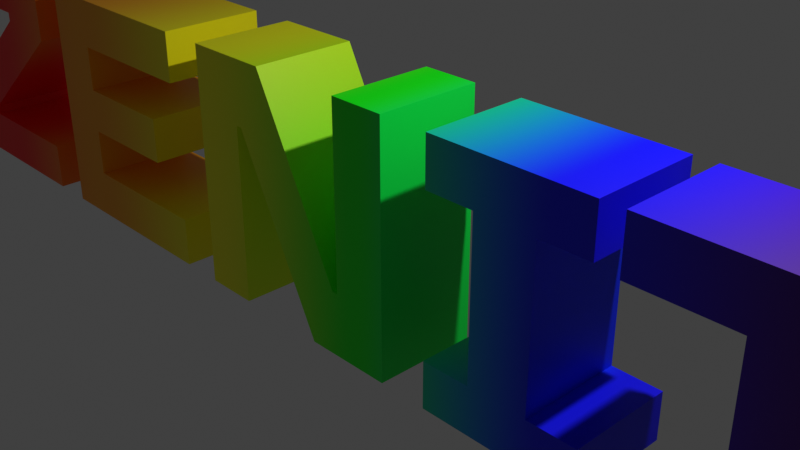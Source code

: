 # Source: logo.blend  (saved by Blender 3.0.42; exported with 4.5.12 LTS)
import bpy
from mathutils import Matrix  # noqa: F401  (used for matrix-valued properties, if any)

bpy.ops.wm.read_factory_settings(use_empty=True)
scene = bpy.context.scene
scene.name = 'Scene'

# ---- collections
col_collection = bpy.data.collections.new('Collection'); scene.collection.children.link(col_collection)

# ---- materials (node trees are filled in below, after node groups)
mat_test = bpy.data.materials.new('Test')
mat_test.use_transparent_shadow = False
mat_test.diffuse_color = (0.0, 0.668, 1.0, 1.0)
mat_red = bpy.data.materials.new('Red')
mat_red.use_transparent_shadow = False
mat_orange = bpy.data.materials.new('Orange')
mat_orange.use_transparent_shadow = False
mat_yellow = bpy.data.materials.new('Yellow')
mat_yellow.use_transparent_shadow = False
mat_green = bpy.data.materials.new('Green')
mat_green.use_transparent_shadow = False
mat_blue = bpy.data.materials.new('Blue')
mat_blue.use_transparent_shadow = False
mat_indigo = bpy.data.materials.new('Indigo')
mat_indigo.use_transparent_shadow = False
mat_violet = bpy.data.materials.new('Violet')
mat_violet.use_transparent_shadow = False

# ---- material node trees
mat_test.use_nodes = True; mat_test.node_tree.nodes.clear()
mat_red.use_nodes = True; mat_red.node_tree.nodes.clear()
_N = mat_red.node_tree.nodes; _L = mat_red.node_tree.links
n0 = _N.new('ShaderNodeBsdfPrincipled'); n0.name = 'Principled BSDF'; n0.location = (10, 300)
n0.distribution = 'GGX'
n0.subsurface_method = 'RANDOM_WALK_SKIN'
n0.inputs[0].default_value = (1.0, 0.0, 0.0, 1.0)
n0.inputs[3].default_value = 1.45
n0.inputs[27].default_value = (0.0, 0.0, 0.0, 1.0)
n0.inputs[28].default_value = 1.0
n1 = _N.new('ShaderNodeOutputMaterial'); n1.name = 'Material Output'; n1.location = (300, 300)
_L.new(n0.outputs[0], n1.inputs[0])
n1.is_active_output = True
mat_orange.use_nodes = True; mat_orange.node_tree.nodes.clear()
_N = mat_orange.node_tree.nodes; _L = mat_orange.node_tree.links
n0 = _N.new('ShaderNodeBsdfPrincipled'); n0.name = 'Principled BSDF'; n0.location = (10, 300)
n0.distribution = 'GGX'
n0.subsurface_method = 'RANDOM_WALK_SKIN'
n0.inputs[0].default_value = (1.0, 0.3763, 0.0, 1.0)
n0.inputs[3].default_value = 1.45
n0.inputs[27].default_value = (0.0, 0.0, 0.0, 1.0)
n0.inputs[28].default_value = 1.0
n1 = _N.new('ShaderNodeOutputMaterial'); n1.name = 'Material Output'; n1.location = (300, 300)
_L.new(n0.outputs[0], n1.inputs[0])
n1.is_active_output = True
mat_yellow.use_nodes = True; mat_yellow.node_tree.nodes.clear()
_N = mat_yellow.node_tree.nodes; _L = mat_yellow.node_tree.links
n0 = _N.new('ShaderNodeBsdfPrincipled'); n0.name = 'Principled BSDF'; n0.location = (10, 300)
n0.distribution = 'GGX'
n0.subsurface_method = 'RANDOM_WALK_SKIN'
n0.inputs[0].default_value = (1.0, 1.0, 0.0, 1.0)
n0.inputs[3].default_value = 1.45
n0.inputs[27].default_value = (0.0, 0.0, 0.0, 1.0)
n0.inputs[28].default_value = 1.0
n1 = _N.new('ShaderNodeOutputMaterial'); n1.name = 'Material Output'; n1.location = (300, 300)
_L.new(n0.outputs[0], n1.inputs[0])
n1.is_active_output = True
mat_green.use_nodes = True; mat_green.node_tree.nodes.clear()
_N = mat_green.node_tree.nodes; _L = mat_green.node_tree.links
n0 = _N.new('ShaderNodeBsdfPrincipled'); n0.name = 'Principled BSDF'; n0.location = (10, 300)
n0.distribution = 'GGX'
n0.subsurface_method = 'RANDOM_WALK_SKIN'
n0.inputs[0].default_value = (0.0, 1.0, 0.0, 1.0)
n0.inputs[3].default_value = 1.45
n0.inputs[27].default_value = (0.0, 0.0, 0.0, 1.0)
n0.inputs[28].default_value = 1.0
n1 = _N.new('ShaderNodeOutputMaterial'); n1.name = 'Material Output'; n1.location = (300, 300)
_L.new(n0.outputs[0], n1.inputs[0])
n1.is_active_output = True
mat_blue.use_nodes = True; mat_blue.node_tree.nodes.clear()
_N = mat_blue.node_tree.nodes; _L = mat_blue.node_tree.links
n0 = _N.new('ShaderNodeBsdfPrincipled'); n0.name = 'Principled BSDF'; n0.location = (10, 300)
n0.distribution = 'GGX'
n0.subsurface_method = 'RANDOM_WALK_SKIN'
n0.inputs[0].default_value = (0.0, 0.0, 1.0, 1.0)
n0.inputs[3].default_value = 1.45
n0.inputs[27].default_value = (0.0, 0.0, 0.0, 1.0)
n0.inputs[28].default_value = 1.0
n1 = _N.new('ShaderNodeOutputMaterial'); n1.name = 'Material Output'; n1.location = (300, 300)
_L.new(n0.outputs[0], n1.inputs[0])
n1.is_active_output = True
mat_indigo.use_nodes = True; mat_indigo.node_tree.nodes.clear()
_N = mat_indigo.node_tree.nodes; _L = mat_indigo.node_tree.links
n0 = _N.new('ShaderNodeBsdfPrincipled'); n0.name = 'Principled BSDF'; n0.location = (10, 300)
n0.distribution = 'GGX'
n0.subsurface_method = 'RANDOM_WALK_SKIN'
n0.inputs[0].default_value = (0.1311, 0.0, 0.4161, 1.0)
n0.inputs[3].default_value = 1.45
n0.inputs[27].default_value = (0.0, 0.0, 0.0, 1.0)
n0.inputs[28].default_value = 1.0
n1 = _N.new('ShaderNodeOutputMaterial'); n1.name = 'Material Output'; n1.location = (300, 300)
_L.new(n0.outputs[0], n1.inputs[0])
n1.is_active_output = True
mat_violet.use_nodes = True; mat_violet.node_tree.nodes.clear()
_N = mat_violet.node_tree.nodes; _L = mat_violet.node_tree.links
n0 = _N.new('ShaderNodeBsdfPrincipled'); n0.name = 'Principled BSDF'; n0.location = (10, 300)
n0.distribution = 'GGX'
n0.subsurface_method = 'RANDOM_WALK_SKIN'
n0.inputs[0].default_value = (0.2122, 0.0, 1.0, 1.0)
n0.inputs[3].default_value = 1.45
n0.inputs[27].default_value = (0.0, 0.0, 0.0, 1.0)
n0.inputs[28].default_value = 1.0
n1 = _N.new('ShaderNodeOutputMaterial'); n1.name = 'Material Output'; n1.location = (300, 300)
_L.new(n0.outputs[0], n1.inputs[0])
n1.is_active_output = True

# ---- world
world_world = bpy.data.worlds.new('World'); scene.world = world_world
world_world.use_nodes = True; world_world.node_tree.nodes.clear()
_N = world_world.node_tree.nodes; _L = world_world.node_tree.links
n0 = _N.new('ShaderNodeOutputWorld'); n0.name = 'World Output'; n0.location = (300, 300)
n1 = _N.new('ShaderNodeBackground'); n1.name = 'Background'; n1.location = (10, 300)
n1.inputs[0].default_value = (0.05088, 0.05088, 0.05088, 1.0)
_L.new(n1.outputs[0], n0.inputs[0])
n0.is_active_output = True
world_world.color = (0.05088, 0.05088, 0.05088)
world_world.use_sun_shadow = False
world_world.sun_shadow_jitter_overblur = 0.0

# ---- cameras
cam_camera = bpy.data.cameras.new('Camera')
cam_camera.clip_end = 100.0
cam_camera.ortho_scale = 7.314

# ---- lights
light_light = bpy.data.lights.new('Light', 'POINT')
light_light.transmission_factor = 0.0
light_light.energy = 1000.0
light_light.shadow_soft_size = 0.1
light_light.shadow_maximum_resolution = 0.006
light_light.use_absolute_resolution = True

# ---- meshes
me_text = bpy.data.meshes.new('Text')
me_text.from_pydata([(1.286, 0.125, -0.3009), (1.286, 0.125, 0.2805), (1.427, 0.125, 0.2805), (1.427, 0.125, 0.05208), (1.706, 0.125, 0.05208), (1.706, 0.125, 0.2805), (1.848, 0.125, 0.2805), (1.848, 0.125, -0.3009), (1.706, 0.125, -0.3009), (1.706, 0.125, -0.07084), (1.427, 0.125, -0.07084), (1.427, 0.125, -0.3009), (0.8425, 0.125, -0.3009), (0.8425, 0.125, 0.1601), (0.6241, 0.125, 0.1601), (0.6241, 0.125, 0.2805), (1.202, 0.125, 0.2805), (1.202, 0.125, 0.1601), (0.9837, 0.125, 0.1601), (0.9837, 0.125, -0.3009), (0.1997, 0.125, -0.3009), (0.1997, 0.125, -0.1904), (0.316, 0.125, -0.1904), (0.316, 0.125, 0.17), (0.1997, 0.125, 0.17), (0.1997, 0.125, 0.2805), (0.5734, 0.125, 0.2805), (0.5734, 0.125, 0.17), (0.4572, 0.125, 0.17), (0.4572, 0.125, -0.1904), (0.5734, 0.125, -0.1904), (0.5734, 0.125, -0.3009), (-0.5046, 0.125, -0.3009), (-0.5046, 0.125, 0.2805), (-0.2887, 0.125, 0.2805), (-0.06693, 0.125, -0.1497), (-0.05281, 0.125, -0.1497), (-0.05281, 0.125, 0.2805), (0.08174, 0.125, 0.2805), (0.08174, 0.125, -0.3009), (-0.1342, 0.125, -0.3009), (-0.356, 0.125, 0.1293), (-0.3701, 0.125, 0.1293), (-0.3701, 0.125, -0.3009), (-1.133, 0.125, -0.3009), (-1.133, 0.125, 0.2805), (-0.6218, 0.125, 0.2805), (-0.6218, 0.125, 0.1601), (-0.9922, 0.125, 0.1601), (-0.9922, 0.125, 0.04793), (-0.7131, 0.125, 0.04793), (-0.7131, 0.125, -0.06337), (-0.9922, 0.125, -0.06337), (-0.9922, 0.125, -0.1805), (-0.6134, 0.125, -0.1805), (-0.6134, 0.125, -0.3009), (-1.77, 0.125, -0.3009), (-1.77, 0.125, -0.1389), (-1.421, 0.125, 0.1368), (-1.421, 0.125, 0.1601), (-1.76, 0.125, 0.1601), (-1.76, 0.125, 0.2805), (-1.246, 0.125, 0.2805), (-1.246, 0.125, 0.1185), (-1.596, 0.125, -0.1572), (-1.596, 0.125, -0.1805), (-1.244, 0.125, -0.1805), (-1.244, 0.125, -0.3009), (1.286, -0.125, -0.3009), (1.286, -0.125, 0.2805), (1.427, -0.125, 0.2805), (1.427, -0.125, 0.05208), (1.706, -0.125, 0.05208), (1.706, -0.125, 0.2805), (1.848, -0.125, 0.2805), (1.848, -0.125, -0.3009), (1.706, -0.125, -0.3009), (1.706, -0.125, -0.07084), (1.427, -0.125, -0.07084), (1.427, -0.125, -0.3009), (0.8425, -0.125, -0.3009), (0.8425, -0.125, 0.1601), (0.6241, -0.125, 0.1601), (0.6241, -0.125, 0.2805), (1.202, -0.125, 0.2805), (1.202, -0.125, 0.1601), (0.9837, -0.125, 0.1601), (0.9837, -0.125, -0.3009), (0.1997, -0.125, -0.3009), (0.1997, -0.125, -0.1904), (0.316, -0.125, -0.1904), (0.316, -0.125, 0.17), (0.1997, -0.125, 0.17), (0.1997, -0.125, 0.2805), (0.5734, -0.125, 0.2805), (0.5734, -0.125, 0.17), (0.4572, -0.125, 0.17), (0.4572, -0.125, -0.1904), (0.5734, -0.125, -0.1904), (0.5734, -0.125, -0.3009), (-0.5046, -0.125, -0.3009), (-0.5046, -0.125, 0.2805), (-0.2887, -0.125, 0.2805), (-0.06693, -0.125, -0.1497), (-0.05281, -0.125, -0.1497), (-0.05281, -0.125, 0.2805), (0.08174, -0.125, 0.2805), (0.08174, -0.125, -0.3009), (-0.1342, -0.125, -0.3009), (-0.356, -0.125, 0.1293), (-0.3701, -0.125, 0.1293), (-0.3701, -0.125, -0.3009), (-1.133, -0.125, -0.3009), (-1.133, -0.125, 0.2805), (-0.6218, -0.125, 0.2805), (-0.6218, -0.125, 0.1601), (-0.9922, -0.125, 0.1601), (-0.9922, -0.125, 0.04793), (-0.7131, -0.125, 0.04793), (-0.7131, -0.125, -0.06337), (-0.9922, -0.125, -0.06337), (-0.9922, -0.125, -0.1805), (-0.6134, -0.125, -0.1805), (-0.6134, -0.125, -0.3009), (-1.77, -0.125, -0.3009), (-1.77, -0.125, -0.1389), (-1.421, -0.125, 0.1368), (-1.421, -0.125, 0.1601), (-1.76, -0.125, 0.1601), (-1.76, -0.125, 0.2805), (-1.246, -0.125, 0.2805), (-1.246, -0.125, 0.1185), (-1.596, -0.125, -0.1572), (-1.596, -0.125, -0.1805), (-1.244, -0.125, -0.1805), (-1.244, -0.125, -0.3009)], [], [(0, 1, 2), (0, 2, 3), (4, 5, 6), (4, 6, 7), (0, 3, 10), (10, 3, 4), (10, 4, 9), (9, 4, 7), (0, 10, 11), (8, 9, 7), (14, 15, 16), (14, 16, 17), (13, 14, 17), (12, 13, 18), (18, 13, 17), (12, 18, 19), (24, 25, 26), (24, 26, 27), (23, 24, 27), (22, 23, 28), (28, 23, 27), (22, 28, 29), (20, 21, 22), (20, 22, 29), (20, 29, 30), (20, 30, 31), (32, 33, 42), (42, 33, 34), (42, 34, 41), (41, 34, 35), (36, 37, 38), (36, 38, 39), (32, 42, 43), (40, 41, 35), (40, 35, 36), (40, 36, 39), (44, 45, 48), (48, 45, 46), (48, 46, 47), (44, 48, 49), (44, 49, 52), (52, 49, 50), (52, 50, 51), (44, 52, 53), (44, 53, 54), (44, 54, 55), (60, 61, 62), (60, 62, 59), (59, 62, 63), (58, 59, 63), (57, 58, 63), (57, 63, 64), (56, 57, 64), (56, 64, 65), (56, 65, 66), (56, 66, 67), (68, 70, 69), (68, 71, 70), (72, 74, 73), (72, 75, 74), (68, 78, 71), (78, 72, 71), (78, 77, 72), (77, 75, 72), (68, 79, 78), (76, 75, 77), (82, 84, 83), (82, 85, 84), (81, 85, 82), (80, 86, 81), (86, 85, 81), (80, 87, 86), (92, 94, 93), (92, 95, 94), (91, 95, 92), (90, 96, 91), (96, 95, 91), (90, 97, 96), (88, 90, 89), (88, 97, 90), (88, 98, 97), (88, 99, 98), (100, 110, 101), (110, 102, 101), (110, 109, 102), (109, 103, 102), (104, 106, 105), (104, 107, 106), (100, 111, 110), (108, 103, 109), (108, 104, 103), (108, 107, 104), (112, 116, 113), (116, 114, 113), (116, 115, 114), (112, 117, 116), (112, 120, 117), (120, 118, 117), (120, 119, 118), (112, 121, 120), (112, 122, 121), (112, 123, 122), (128, 130, 129), (128, 127, 130), (127, 131, 130), (126, 131, 127), (125, 131, 126), (125, 132, 131), (124, 132, 125), (124, 133, 132), (124, 134, 133), (124, 135, 134), (60, 59, 127, 128), (36, 35, 103, 104), (40, 39, 107, 108), (22, 21, 89, 90), (16, 15, 83, 84), (45, 44, 112, 113), (63, 62, 130, 131), (17, 16, 84, 85), (59, 58, 126, 127), (30, 29, 97, 98), (14, 13, 81, 82), (1, 0, 68, 69), (20, 31, 99, 88), (58, 57, 125, 126), (46, 45, 113, 114), (31, 30, 98, 99), (13, 12, 80, 81), (2, 1, 69, 70), (48, 47, 115, 116), (33, 32, 100, 101), (47, 46, 114, 115), (3, 2, 70, 71), (64, 63, 131, 132), (18, 17, 85, 86), (5, 4, 72, 73), (57, 56, 124, 125), (49, 48, 116, 117), (12, 19, 87, 80), (34, 33, 101, 102), (19, 18, 86, 87), (6, 5, 73, 74), (42, 41, 109, 110), (25, 24, 92, 93), (65, 64, 132, 133), (7, 6, 74, 75), (50, 49, 117, 118), (26, 25, 93, 94), (66, 65, 133, 134), (52, 51, 119, 120), (35, 34, 102, 103), (56, 67, 135, 124), (51, 50, 118, 119), (37, 36, 104, 105), (27, 26, 94, 95), (67, 66, 134, 135), (24, 23, 91, 92), (4, 3, 71, 72), (53, 52, 120, 121), (38, 37, 105, 106), (10, 9, 77, 78), (23, 22, 90, 91), (54, 53, 121, 122), (39, 38, 106, 107), (44, 55, 123, 112), (32, 43, 111, 100), (0, 11, 79, 68), (55, 54, 122, 123), (43, 42, 110, 111), (28, 27, 95, 96), (11, 10, 78, 79), (61, 60, 128, 129), (41, 40, 108, 109), (9, 8, 76, 77), (29, 28, 96, 97), (8, 7, 75, 76), (62, 61, 129, 130), (21, 20, 88, 89), (15, 14, 82, 83)])
_uv = me_text.uv_layers.new(name='UVMap')
_uv.uv.foreach_set('vector', [0.0, 0.0, 0.09091, 0.0, 0.1818, 0.0, 0.0, 0.0, 0.1818, 0.0, 0.2727, 0.0, 0.3636, 0.0, 0.4545, 0.0, 0.5455, 0.0, 0.3636, 0.0, 0.5455, 0.0, 0.6364, 0.0, 0.0, 0.0, 0.2727, 0.0, 0.9091, 0.0, 0.9091, 0.0, 0.2727, 0.0, 0.3636, 0.0, 0.9091, 0.0, 0.3636, 0.0, 0.8182, 0.0, 0.8182, 0.0, 0.3636, 0.0, 0.6364, 0.0, 0.0, 0.0, 0.9091, 0.0, 1.0, 0.0, 0.7273, 0.0, 0.8182, 0.0, 0.6364, 0.0, 0.2857, 0.0, 0.4286, 0.0, 0.5714, 0.0, 0.2857, 0.0, 0.5714, 0.0, 0.7143, 0.0, 0.1429, 0.0, 0.2857, 0.0, 0.7143, 0.0, 0.0, 0.0, 0.1429, 0.0, 0.8571, 0.0, 0.8571, 0.0, 0.1429, 0.0, 0.7143, 0.0, 0.0, 0.0, 0.8571, 0.0, 1.0, 0.0, 0.3636, 0.0, 0.4545, 0.0, 0.5455, 0.0, 0.3636, 0.0, 0.5455, 0.0, 0.6364, 0.0, 0.2727, 0.0, 0.3636, 0.0, 0.6364, 0.0, 0.1818, 0.0, 0.2727, 0.0, 0.7273, 0.0, 0.7273, 0.0, 0.2727, 0.0, 0.6364, 0.0, 0.1818, 0.0, 0.7273, 0.0, 0.8182, 0.0, 0.0, 0.0, 0.09091, 0.0, 0.1818, 0.0, 0.0, 0.0, 0.1818, 0.0, 0.8182, 0.0, 0.0, 0.0, 0.8182, 0.0, 0.9091, 0.0, 0.0, 0.0, 0.9091, 0.0, 1.0, 0.0, 0.0, 0.0, 0.09091, 0.0, 0.9091, 0.0, 0.9091, 0.0, 0.09091, 0.0, 0.1818, 0.0, 0.9091, 0.0, 0.1818, 0.0, 0.8182, 0.0, 0.8182, 0.0, 0.1818, 0.0, 0.2727, 0.0, 0.3636, 0.0, 0.4545, 0.0, 0.5455, 0.0, 0.3636, 0.0, 0.5455, 0.0, 0.6364, 0.0, 0.0, 0.0, 0.9091, 0.0, 1.0, 0.0, 0.7273, 0.0, 0.8182, 0.0, 0.2727, 0.0, 0.7273, 0.0, 0.2727, 0.0, 0.3636, 0.0, 0.7273, 0.0, 0.3636, 0.0, 0.6364, 0.0, 0.0, 0.0, 0.09091, 0.0, 0.3636, 0.0, 0.3636, 0.0, 0.09091, 0.0, 0.1818, 0.0, 0.3636, 0.0, 0.1818, 0.0, 0.2727, 0.0, 0.0, 0.0, 0.3636, 0.0, 0.4545, 0.0, 0.0, 0.0, 0.4545, 0.0, 0.7273, 0.0, 0.7273, 0.0, 0.4545, 0.0, 0.5455, 0.0, 0.7273, 0.0, 0.5455, 0.0, 0.6364, 0.0, 0.0, 0.0, 0.7273, 0.0, 0.8182, 0.0, 0.0, 0.0, 0.8182, 0.0, 0.9091, 0.0, 0.0, 0.0, 0.9091, 0.0, 1.0, 0.0, 0.3636, 0.0, 0.4545, 0.0, 0.5455, 0.0, 0.3636, 0.0, 0.5455, 0.0, 0.2727, 0.0, 0.2727, 0.0, 0.5455, 0.0, 0.6364, 0.0, 0.1818, 0.0, 0.2727, 0.0, 0.6364, 0.0, 0.09091, 0.0, 0.1818, 0.0, 0.6364, 0.0, 0.09091, 0.0, 0.6364, 0.0, 0.7273, 0.0, 0.0, 0.0, 0.09091, 0.0, 0.7273, 0.0, 0.0, 0.0, 0.7273, 0.0, 0.8182, 0.0, 0.0, 0.0, 0.8182, 0.0, 0.9091, 0.0, 0.0, 0.0, 0.9091, 0.0, 1.0, 0.0, 0.0, 0.0, 0.1818, 0.0, 0.09091, 0.0, 0.0, 0.0, 0.2727, 0.0, 0.1818, 0.0, 0.3636, 0.0, 0.5455, 0.0, 0.4545, 0.0, 0.3636, 0.0, 0.6364, 0.0, 0.5455, 0.0, 0.0, 0.0, 0.9091, 0.0, 0.2727, 0.0, 0.9091, 0.0, 0.3636, 0.0, 0.2727, 0.0, 0.9091, 0.0, 0.8182, 0.0, 0.3636, 0.0, 0.8182, 0.0, 0.6364, 0.0, 0.3636, 0.0, 0.0, 0.0, 1.0, 0.0, 0.9091, 0.0, 0.7273, 0.0, 0.6364, 0.0, 0.8182, 0.0, 0.2857, 0.0, 0.5714, 0.0, 0.4286, 0.0, 0.2857, 0.0, 0.7143, 0.0, 0.5714, 0.0, 0.1429, 0.0, 0.7143, 0.0, 0.2857, 0.0, 0.0, 0.0, 0.8571, 0.0, 0.1429, 0.0, 0.8571, 0.0, 0.7143, 0.0, 0.1429, 0.0, 0.0, 0.0, 1.0, 0.0, 0.8571, 0.0, 0.3636, 0.0, 0.5455, 0.0, 0.4545, 0.0, 0.3636, 0.0, 0.6364, 0.0, 0.5455, 0.0, 0.2727, 0.0, 0.6364, 0.0, 0.3636, 0.0, 0.1818, 0.0, 0.7273, 0.0, 0.2727, 0.0, 0.7273, 0.0, 0.6364, 0.0, 0.2727, 0.0, 0.1818, 0.0, 0.8182, 0.0, 0.7273, 0.0, 0.0, 0.0, 0.1818, 0.0, 0.09091, 0.0, 0.0, 0.0, 0.8182, 0.0, 0.1818, 0.0, 0.0, 0.0, 0.9091, 0.0, 0.8182, 0.0, 0.0, 0.0, 1.0, 0.0, 0.9091, 0.0, 0.0, 0.0, 0.9091, 0.0, 0.09091, 0.0, 0.9091, 0.0, 0.1818, 0.0, 0.09091, 0.0, 0.9091, 0.0, 0.8182, 0.0, 0.1818, 0.0, 0.8182, 0.0, 0.2727, 0.0, 0.1818, 0.0, 0.3636, 0.0, 0.5455, 0.0, 0.4545, 0.0, 0.3636, 0.0, 0.6364, 0.0, 0.5455, 0.0, 0.0, 0.0, 1.0, 0.0, 0.9091, 0.0, 0.7273, 0.0, 0.2727, 0.0, 0.8182, 0.0, 0.7273, 0.0, 0.3636, 0.0, 0.2727, 0.0, 0.7273, 0.0, 0.6364, 0.0, 0.3636, 0.0, 0.0, 0.0, 0.3636, 0.0, 0.09091, 0.0, 0.3636, 0.0, 0.1818, 0.0, 0.09091, 0.0, 0.3636, 0.0, 0.2727, 0.0, 0.1818, 0.0, 0.0, 0.0, 0.4545, 0.0, 0.3636, 0.0, 0.0, 0.0, 0.7273, 0.0, 0.4545, 0.0, 0.7273, 0.0, 0.5455, 0.0, 0.4545, 0.0, 0.7273, 0.0, 0.6364, 0.0, 0.5455, 0.0, 0.0, 0.0, 0.8182, 0.0, 0.7273, 0.0, 0.0, 0.0, 0.9091, 0.0, 0.8182, 0.0, 0.0, 0.0, 1.0, 0.0, 0.9091, 0.0, 0.3636, 0.0, 0.5455, 0.0, 0.4545, 0.0, 0.3636, 0.0, 0.2727, 0.0, 0.5455, 0.0, 0.2727, 0.0, 0.6364, 0.0, 0.5455, 0.0, 0.1818, 0.0, 0.6364, 0.0, 0.2727, 0.0, 0.09091, 0.0, 0.6364, 0.0, 0.1818, 0.0, 0.09091, 0.0, 0.7273, 0.0, 0.6364, 0.0, 0.0, 0.0, 0.7273, 0.0, 0.09091, 0.0, 0.0, 0.0, 0.8182, 0.0, 0.7273, 0.0, 0.0, 0.0, 0.9091, 0.0, 0.8182, 0.0, 0.0, 0.0, 1.0, 0.0, 0.9091, 0.0, 0.3636, 0.0, 0.2727, 0.0, 0.2727, 0.0, 0.3636, 0.0, 0.3636, 0.0, 0.2727, 0.0, 0.2727, 0.0, 0.3636, 0.0, 0.7273, 0.0, 0.6364, 0.0, 0.6364, 0.0, 0.7273, 0.0, 0.1818, 0.0, 0.09091, 0.0, 0.09091, 0.0, 0.1818, 0.0, 0.5714, 0.0, 0.4286, 0.0, 0.4286, 0.0, 0.5714, 0.0, 0.09091, 0.0, 0.0, 0.0, 0.0, 0.0, 0.09091, 0.0, 0.6364, 0.0, 0.5455, 0.0, 0.5455, 0.0, 0.6364, 0.0, 0.7143, 0.0, 0.5714, 0.0, 0.5714, 0.0, 0.7143, 0.0, 0.2727, 0.0, 0.1818, 0.0, 0.1818, 0.0, 0.2727, 0.0, 0.9091, 0.0, 0.8182, 0.0, 0.8182, 0.0, 0.9091, 0.0, 0.2857, 0.0, 0.1429, 0.0, 0.1429, 0.0, 0.2857, 0.0, 0.09091, 0.0, 0.0, 0.0, 0.0, 0.0, 0.09091, 0.0, 0.0, 0.0, 1.0, 0.0, 1.0, 0.0, 0.0, 0.0, 0.1818, 0.0, 0.09091, 0.0, 0.09091, 0.0, 0.1818, 0.0, 0.1818, 0.0, 0.09091, 0.0, 0.09091, 0.0, 0.1818, 0.0, 1.0, 0.0, 0.9091, 0.0, 0.9091, 0.0, 1.0, 0.0, 0.1429, 0.0, 0.0, 0.0, 0.0, 0.0, 0.1429, 0.0, 0.1818, 0.0, 0.09091, 0.0, 0.09091, 0.0, 0.1818, 0.0, 0.3636, 0.0, 0.2727, 0.0, 0.2727, 0.0, 0.3636, 0.0, 0.09091, 0.0, 0.0, 0.0, 0.0, 0.0, 0.09091, 0.0, 0.2727, 0.0, 0.1818, 0.0, 0.1818, 0.0, 0.2727, 0.0, 0.2727, 0.0, 0.1818, 0.0, 0.1818, 0.0, 0.2727, 0.0, 0.7273, 0.0, 0.6364, 0.0, 0.6364, 0.0, 0.7273, 0.0, 0.8571, 0.0, 0.7143, 0.0, 0.7143, 0.0, 0.8571, 0.0, 0.4545, 0.0, 0.3636, 0.0, 0.3636, 0.0, 0.4545, 0.0, 0.09091, 0.0, 0.0, 0.0, 0.0, 0.0, 0.09091, 0.0, 0.4545, 0.0, 0.3636, 0.0, 0.3636, 0.0, 0.4545, 0.0, 0.0, 0.0, 1.0, 0.0, 1.0, 0.0, 0.0, 0.0, 0.1818, 0.0, 0.09091, 0.0, 0.09091, 0.0, 0.1818, 0.0, 1.0, 0.0, 0.8571, 0.0, 0.8571, 0.0, 1.0, 0.0, 0.5455, 0.0, 0.4545, 0.0, 0.4545, 0.0, 0.5455, 0.0, 0.9091, 0.0, 0.8182, 0.0, 0.8182, 0.0, 0.9091, 0.0, 0.4545, 0.0, 0.3636, 0.0, 0.3636, 0.0, 0.4545, 0.0, 0.8182, 0.0, 0.7273, 0.0, 0.7273, 0.0, 0.8182, 0.0, 0.6364, 0.0, 0.5455, 0.0, 0.5455, 0.0, 0.6364, 0.0, 0.5455, 0.0, 0.4545, 0.0, 0.4545, 0.0, 0.5455, 0.0, 0.5455, 0.0, 0.4545, 0.0, 0.4545, 0.0, 0.5455, 0.0, 0.9091, 0.0, 0.8182, 0.0, 0.8182, 0.0, 0.9091, 0.0, 0.7273, 0.0, 0.6364, 0.0, 0.6364, 0.0, 0.7273, 0.0, 0.2727, 0.0, 0.1818, 0.0, 0.1818, 0.0, 0.2727, 0.0, 0.0, 0.0, 1.0, 0.0, 1.0, 0.0, 0.0, 0.0, 0.6364, 0.0, 0.5455, 0.0, 0.5455, 0.0, 0.6364, 0.0, 0.4545, 0.0, 0.3636, 0.0, 0.3636, 0.0, 0.4545, 0.0, 0.6364, 0.0, 0.5455, 0.0, 0.5455, 0.0, 0.6364, 0.0, 1.0, 0.0, 0.9091, 0.0, 0.9091, 0.0, 1.0, 0.0, 0.3636, 0.0, 0.2727, 0.0, 0.2727, 0.0, 0.3636, 0.0, 0.3636, 0.0, 0.2727, 0.0, 0.2727, 0.0, 0.3636, 0.0, 0.8182, 0.0, 0.7273, 0.0, 0.7273, 0.0, 0.8182, 0.0, 0.5455, 0.0, 0.4545, 0.0, 0.4545, 0.0, 0.5455, 0.0, 0.9091, 0.0, 0.8182, 0.0, 0.8182, 0.0, 0.9091, 0.0, 0.2727, 0.0, 0.1818, 0.0, 0.1818, 0.0, 0.2727, 0.0, 0.9091, 0.0, 0.8182, 0.0, 0.8182, 0.0, 0.9091, 0.0, 0.6364, 0.0, 0.5455, 0.0, 0.5455, 0.0, 0.6364, 0.0, 0.0, 0.0, 1.0, 0.0, 1.0, 0.0, 0.0, 0.0, 0.0, 0.0, 1.0, 0.0, 1.0, 0.0, 0.0, 0.0, 0.0, 0.0, 1.0, 0.0, 1.0, 0.0, 0.0, 0.0, 1.0, 0.0, 0.9091, 0.0, 0.9091, 0.0, 1.0, 0.0, 1.0, 0.0, 0.9091, 0.0, 0.9091, 0.0, 1.0, 0.0, 0.7273, 0.0, 0.6364, 0.0, 0.6364, 0.0, 0.7273, 0.0, 1.0, 0.0, 0.9091, 0.0, 0.9091, 0.0, 1.0, 0.0, 0.4545, 0.0, 0.3636, 0.0, 0.3636, 0.0, 0.4545, 0.0, 0.8182, 0.0, 0.7273, 0.0, 0.7273, 0.0, 0.8182, 0.0, 0.8182, 0.0, 0.7273, 0.0, 0.7273, 0.0, 0.8182, 0.0, 0.8182, 0.0, 0.7273, 0.0, 0.7273, 0.0, 0.8182, 0.0, 0.7273, 0.0, 0.6364, 0.0, 0.6364, 0.0, 0.7273, 0.0, 0.5455, 0.0, 0.4545, 0.0, 0.4545, 0.0, 0.5455, 0.0, 0.09091, 0.0, 0.0, 0.0, 0.0, 0.0, 0.09091, 0.0, 0.4286, 0.0, 0.2857, 0.0, 0.2857, 0.0, 0.4286, 0.0])
_ca = me_text.color_attributes.new('Col', 'BYTE_COLOR', 'CORNER')
_ca.data.foreach_set('color', [1.0, 1.0, 1.0, 1.0, 1.0, 1.0, 1.0, 1.0, 1.0, 1.0, 1.0, 1.0, 1.0, 1.0, 1.0, 1.0, 1.0, 1.0, 1.0, 1.0, 1.0, 1.0, 1.0, 1.0, 1.0, 1.0, 1.0, 1.0, 1.0, 1.0, 1.0, 1.0, 1.0, 1.0, 1.0, 1.0, 1.0, 1.0, 1.0, 1.0, 1.0, 1.0, 1.0, 1.0, 1.0, 1.0, 1.0, 1.0, 1.0, 1.0, 1.0, 1.0, 1.0, 1.0, 1.0, 1.0, 1.0, 1.0, 1.0, 1.0, 1.0, 1.0, 1.0, 1.0, 1.0, 1.0, 1.0, 1.0, 1.0, 1.0, 1.0, 1.0, 1.0, 1.0, 1.0, 1.0, 1.0, 1.0, 1.0, 1.0, 1.0, 1.0, 1.0, 1.0, 1.0, 1.0, 1.0, 1.0, 1.0, 1.0, 1.0, 1.0, 1.0, 1.0, 1.0, 1.0, 1.0, 1.0, 1.0, 1.0, 1.0, 1.0, 1.0, 1.0, 1.0, 1.0, 1.0, 1.0, 1.0, 1.0, 1.0, 1.0, 1.0, 1.0, 1.0, 1.0, 1.0, 1.0, 1.0, 1.0, 1.0, 1.0, 1.0, 1.0, 1.0, 1.0, 1.0, 1.0, 1.0, 1.0, 1.0, 1.0, 1.0, 1.0, 1.0, 1.0, 1.0, 1.0, 1.0, 1.0, 1.0, 1.0, 1.0, 1.0, 1.0, 1.0, 1.0, 1.0, 1.0, 1.0, 1.0, 1.0, 1.0, 1.0, 1.0, 1.0, 1.0, 1.0, 1.0, 1.0, 1.0, 1.0, 1.0, 1.0, 1.0, 1.0, 1.0, 1.0, 1.0, 1.0, 1.0, 1.0, 1.0, 1.0, 1.0, 1.0, 1.0, 1.0, 1.0, 1.0, 1.0, 1.0, 1.0, 1.0, 1.0, 1.0, 1.0, 1.0, 1.0, 1.0, 1.0, 1.0, 1.0, 1.0, 1.0, 1.0, 1.0, 1.0, 1.0, 1.0, 1.0, 1.0, 1.0, 1.0, 1.0, 1.0, 1.0, 1.0, 1.0, 1.0, 1.0, 1.0, 1.0, 1.0, 1.0, 1.0, 1.0, 1.0, 1.0, 1.0, 1.0, 1.0, 1.0, 1.0, 1.0, 1.0, 1.0, 1.0, 1.0, 1.0, 1.0, 1.0, 1.0, 1.0, 1.0, 1.0, 1.0, 1.0, 1.0, 1.0, 1.0, 1.0, 1.0, 1.0, 1.0, 1.0, 1.0, 1.0, 1.0, 1.0, 1.0, 1.0, 1.0, 1.0, 1.0, 1.0, 1.0, 1.0, 1.0, 1.0, 1.0, 1.0, 1.0, 1.0, 1.0, 1.0, 1.0, 1.0, 1.0, 1.0, 1.0, 1.0, 1.0, 1.0, 1.0, 1.0, 1.0, 1.0, 1.0, 1.0, 1.0, 1.0, 1.0, 1.0, 1.0, 1.0, 1.0, 1.0, 1.0, 1.0, 1.0, 1.0, 1.0, 1.0, 1.0, 1.0, 1.0, 1.0, 1.0, 1.0, 1.0, 1.0, 1.0, 1.0, 1.0, 1.0, 1.0, 1.0, 1.0, 1.0, 1.0, 1.0, 1.0, 1.0, 1.0, 1.0, 1.0, 1.0, 1.0, 1.0, 1.0, 1.0, 1.0, 1.0, 1.0, 1.0, 1.0, 1.0, 1.0, 1.0, 1.0, 1.0, 1.0, 1.0, 1.0, 1.0, 1.0, 1.0, 1.0, 1.0, 1.0, 1.0, 1.0, 1.0, 1.0, 1.0, 1.0, 1.0, 1.0, 1.0, 1.0, 1.0, 1.0, 1.0, 1.0, 1.0, 1.0, 1.0, 1.0, 1.0, 1.0, 1.0, 1.0, 1.0, 1.0, 1.0, 1.0, 1.0, 1.0, 1.0, 1.0, 1.0, 1.0, 1.0, 1.0, 1.0, 1.0, 1.0, 1.0, 1.0, 1.0, 1.0, 1.0, 1.0, 1.0, 1.0, 1.0, 1.0, 1.0, 1.0, 1.0, 1.0, 1.0, 1.0, 1.0, 1.0, 1.0, 1.0, 1.0, 1.0, 1.0, 1.0, 1.0, 1.0, 1.0, 1.0, 1.0, 1.0, 1.0, 1.0, 1.0, 1.0, 1.0, 1.0, 1.0, 1.0, 1.0, 1.0, 1.0, 1.0, 1.0, 1.0, 1.0, 1.0, 1.0, 1.0, 1.0, 1.0, 1.0, 1.0, 1.0, 1.0, 1.0, 1.0, 1.0, 1.0, 1.0, 1.0, 1.0, 1.0, 1.0, 1.0, 1.0, 1.0, 1.0, 1.0, 1.0, 1.0, 1.0, 1.0, 1.0, 1.0, 1.0, 1.0, 1.0, 1.0, 1.0, 1.0, 1.0, 1.0, 1.0, 1.0, 1.0, 1.0, 1.0, 1.0, 1.0, 1.0, 1.0, 1.0, 1.0, 1.0, 1.0, 1.0, 1.0, 1.0, 1.0, 1.0, 1.0, 1.0, 1.0, 1.0, 1.0, 1.0, 1.0, 1.0, 1.0, 1.0, 1.0, 1.0, 1.0, 1.0, 1.0, 1.0, 1.0, 1.0, 1.0, 1.0, 1.0, 1.0, 1.0, 1.0, 1.0, 1.0, 1.0, 1.0, 1.0, 1.0, 1.0, 1.0, 1.0, 1.0, 1.0, 1.0, 1.0, 1.0, 1.0, 1.0, 1.0, 1.0, 1.0, 1.0, 1.0, 1.0, 1.0, 1.0, 1.0, 1.0, 1.0, 1.0, 1.0, 1.0, 1.0, 1.0, 1.0, 1.0, 1.0, 1.0, 1.0, 1.0, 1.0, 1.0, 1.0, 1.0, 1.0, 1.0, 1.0, 1.0, 1.0, 1.0, 1.0, 1.0, 1.0, 1.0, 1.0, 1.0, 1.0, 1.0, 1.0, 1.0, 1.0, 1.0, 1.0, 1.0, 1.0, 1.0, 1.0, 1.0, 1.0, 1.0, 1.0, 1.0, 1.0, 1.0, 1.0, 1.0, 1.0, 1.0, 1.0, 1.0, 1.0, 1.0, 1.0, 1.0, 1.0, 1.0, 1.0, 1.0, 1.0, 1.0, 1.0, 1.0, 1.0, 1.0, 1.0, 1.0, 1.0, 1.0, 1.0, 1.0, 1.0, 1.0, 1.0, 1.0, 1.0, 1.0, 1.0, 1.0, 1.0, 1.0, 1.0, 1.0, 1.0, 1.0, 1.0, 1.0, 1.0, 1.0, 1.0, 1.0, 1.0, 1.0, 1.0, 1.0, 1.0, 1.0, 1.0, 1.0, 1.0, 1.0, 1.0, 1.0, 1.0, 1.0, 1.0, 1.0, 1.0, 1.0, 1.0, 1.0, 1.0, 1.0, 1.0, 1.0, 1.0, 1.0, 1.0, 1.0, 1.0, 1.0, 1.0, 1.0, 1.0, 1.0, 1.0, 1.0, 1.0, 1.0, 1.0, 1.0, 1.0, 1.0, 1.0, 1.0, 1.0, 1.0, 1.0, 1.0, 1.0, 1.0, 1.0, 1.0, 1.0, 1.0, 1.0, 1.0, 1.0, 1.0, 1.0, 1.0, 1.0, 1.0, 1.0, 1.0, 1.0, 1.0, 1.0, 1.0, 1.0, 1.0, 1.0, 1.0, 1.0, 1.0, 1.0, 1.0, 1.0, 1.0, 1.0, 1.0, 1.0, 1.0, 1.0, 1.0, 1.0, 1.0, 1.0, 1.0, 1.0, 1.0, 1.0, 1.0, 1.0, 1.0, 1.0, 1.0, 1.0, 1.0, 1.0, 1.0, 1.0, 1.0, 1.0, 1.0, 1.0, 1.0, 1.0, 1.0, 1.0, 1.0, 1.0, 1.0, 1.0, 1.0, 1.0, 1.0, 1.0, 1.0, 1.0, 1.0, 1.0, 1.0, 1.0, 1.0, 1.0, 1.0, 1.0, 1.0, 1.0, 1.0, 1.0, 1.0, 1.0, 1.0, 1.0, 1.0, 1.0, 1.0, 1.0, 1.0, 1.0, 1.0, 1.0, 1.0, 1.0, 1.0, 1.0, 1.0, 1.0, 1.0, 1.0, 1.0, 1.0, 1.0, 1.0, 1.0, 1.0, 1.0, 1.0, 1.0, 1.0, 1.0, 1.0, 1.0, 1.0, 1.0, 1.0, 1.0, 1.0, 1.0, 1.0, 1.0, 1.0, 1.0, 1.0, 1.0, 1.0, 1.0, 1.0, 1.0, 1.0, 1.0, 1.0, 1.0, 1.0, 1.0, 1.0, 1.0, 1.0, 1.0, 1.0, 1.0, 1.0, 1.0, 1.0, 1.0, 1.0, 1.0, 1.0, 1.0, 1.0, 1.0, 1.0, 1.0, 1.0, 1.0, 1.0, 1.0, 1.0, 1.0, 1.0, 1.0, 1.0, 1.0, 1.0, 1.0, 1.0, 1.0, 1.0, 1.0, 1.0, 1.0, 1.0, 1.0, 1.0, 1.0, 1.0, 1.0, 1.0, 1.0, 1.0, 1.0, 1.0, 1.0, 1.0, 1.0, 1.0, 1.0, 1.0, 1.0, 1.0, 1.0, 1.0, 1.0, 1.0, 1.0, 1.0, 1.0, 1.0, 1.0, 1.0, 1.0, 1.0, 1.0, 1.0, 1.0, 1.0, 1.0, 1.0, 1.0, 1.0, 1.0, 1.0, 1.0, 1.0, 1.0, 1.0, 1.0, 1.0, 1.0, 1.0, 1.0, 1.0, 1.0, 1.0, 1.0, 1.0, 1.0, 1.0, 1.0, 1.0, 1.0, 1.0, 1.0, 1.0, 1.0, 1.0, 1.0, 1.0, 1.0, 1.0, 1.0, 1.0, 1.0, 1.0, 1.0, 1.0, 1.0, 1.0, 1.0, 1.0, 1.0, 1.0, 1.0, 1.0, 1.0, 1.0, 1.0, 1.0, 1.0, 1.0, 1.0, 1.0, 1.0, 1.0, 1.0, 1.0, 1.0, 1.0, 1.0, 1.0, 1.0, 1.0, 1.0, 1.0, 1.0, 1.0, 1.0, 1.0, 1.0, 1.0, 1.0, 1.0, 1.0, 1.0, 1.0, 1.0, 1.0, 1.0, 1.0, 1.0, 1.0, 1.0, 1.0, 1.0, 1.0, 1.0, 1.0, 1.0, 1.0, 1.0, 1.0, 1.0, 1.0, 1.0, 1.0, 1.0, 1.0, 1.0, 1.0, 1.0, 1.0, 1.0, 1.0, 1.0, 1.0, 1.0, 1.0, 1.0, 1.0, 1.0, 1.0, 1.0, 1.0, 1.0, 1.0, 1.0, 1.0, 1.0, 1.0, 1.0, 1.0, 1.0, 1.0, 1.0, 1.0, 1.0, 1.0, 1.0, 1.0, 1.0, 1.0, 1.0, 1.0, 1.0, 1.0, 1.0, 1.0, 1.0, 1.0, 1.0, 1.0, 1.0, 1.0, 1.0, 1.0, 1.0, 1.0, 1.0, 1.0, 1.0, 1.0, 1.0, 1.0, 1.0, 1.0, 1.0, 1.0, 1.0, 1.0, 1.0, 1.0, 1.0, 1.0, 1.0, 1.0, 1.0, 1.0, 1.0, 1.0, 1.0, 1.0, 1.0, 1.0, 1.0, 1.0, 1.0, 1.0, 1.0, 1.0, 1.0, 1.0, 1.0, 1.0, 1.0, 1.0, 1.0, 1.0, 1.0, 1.0, 1.0, 1.0, 1.0, 1.0, 1.0, 1.0, 1.0, 1.0, 1.0, 1.0, 1.0, 1.0, 1.0, 1.0, 1.0, 1.0, 1.0, 1.0, 1.0, 1.0, 1.0, 1.0, 1.0, 1.0, 1.0, 1.0, 1.0, 1.0, 1.0, 1.0, 1.0, 1.0, 1.0, 1.0, 1.0, 1.0, 1.0, 1.0, 1.0, 1.0, 1.0, 1.0, 1.0, 1.0, 1.0, 1.0, 1.0, 1.0, 1.0, 1.0, 1.0, 1.0, 1.0, 1.0, 1.0, 1.0, 1.0, 1.0, 1.0, 1.0, 1.0, 1.0, 1.0, 1.0, 1.0, 1.0, 1.0, 1.0, 1.0, 1.0, 1.0, 1.0, 1.0, 1.0, 1.0, 1.0, 1.0, 1.0, 1.0, 1.0, 1.0, 1.0, 1.0, 1.0, 1.0, 1.0, 1.0, 1.0, 1.0, 1.0, 1.0, 1.0, 1.0, 1.0, 1.0, 1.0, 1.0, 1.0, 1.0, 1.0, 1.0, 1.0, 1.0, 1.0, 1.0, 1.0, 1.0, 1.0, 1.0, 1.0, 1.0, 1.0, 1.0, 1.0, 1.0, 1.0, 1.0, 1.0, 1.0, 1.0, 1.0, 1.0, 1.0, 1.0, 1.0, 1.0, 1.0, 1.0, 1.0, 1.0, 1.0, 1.0, 1.0, 1.0, 1.0, 1.0, 1.0, 1.0, 1.0, 1.0, 1.0, 1.0, 1.0, 1.0, 1.0, 1.0, 1.0, 1.0, 1.0, 1.0, 1.0, 1.0, 1.0, 1.0, 1.0, 1.0, 1.0, 1.0, 1.0, 1.0, 1.0, 1.0, 1.0, 1.0, 1.0, 1.0, 1.0, 1.0, 1.0, 1.0, 1.0, 1.0, 1.0, 1.0, 1.0, 1.0, 1.0, 1.0, 1.0, 1.0, 1.0, 1.0, 1.0, 1.0, 1.0, 1.0, 1.0, 1.0, 1.0, 1.0, 1.0, 1.0, 1.0, 1.0, 1.0, 1.0, 1.0, 1.0, 1.0, 1.0, 1.0, 1.0, 1.0, 1.0, 1.0, 1.0, 1.0, 1.0, 1.0, 1.0, 1.0, 1.0, 1.0, 1.0, 1.0, 1.0, 1.0, 1.0, 1.0, 1.0, 1.0, 1.0, 1.0, 1.0, 1.0, 1.0, 1.0, 1.0, 1.0, 1.0, 1.0, 1.0, 1.0, 1.0, 1.0, 1.0, 1.0, 1.0, 1.0, 1.0, 1.0, 1.0, 1.0, 1.0, 1.0, 1.0, 1.0, 1.0, 1.0, 1.0, 1.0, 1.0, 1.0, 1.0, 1.0, 1.0, 1.0, 1.0, 1.0, 1.0, 1.0, 1.0, 1.0, 1.0, 1.0, 1.0, 1.0, 1.0, 1.0, 1.0, 1.0, 1.0, 1.0, 1.0, 1.0, 1.0, 1.0, 1.0, 1.0, 1.0, 1.0, 1.0, 1.0, 1.0, 1.0, 1.0, 1.0, 1.0, 1.0, 1.0, 1.0, 1.0, 1.0, 1.0, 1.0, 1.0, 1.0, 1.0, 1.0, 1.0, 1.0, 1.0, 1.0, 1.0, 1.0, 1.0, 1.0, 1.0, 1.0, 1.0, 1.0, 1.0, 1.0, 1.0, 1.0, 1.0, 1.0, 1.0, 1.0, 1.0, 1.0, 1.0, 1.0, 1.0, 1.0, 1.0, 1.0, 1.0, 1.0, 1.0, 1.0, 1.0, 1.0, 1.0, 1.0, 1.0, 1.0, 1.0, 1.0, 1.0, 1.0, 1.0, 1.0, 1.0, 1.0, 1.0, 1.0, 1.0, 1.0, 1.0, 1.0, 1.0, 1.0, 1.0, 1.0, 1.0, 1.0, 1.0, 1.0, 1.0, 1.0, 1.0, 1.0, 1.0, 1.0, 1.0, 1.0, 1.0, 1.0, 1.0, 1.0, 1.0, 1.0, 1.0, 1.0, 1.0, 1.0, 1.0, 1.0, 1.0, 1.0, 1.0, 1.0, 1.0, 1.0, 1.0, 1.0, 1.0, 1.0, 1.0, 1.0, 1.0, 1.0, 1.0, 1.0, 1.0, 1.0, 1.0, 1.0, 1.0, 1.0, 1.0, 1.0, 1.0, 1.0, 1.0, 1.0, 1.0, 1.0, 1.0, 1.0, 1.0, 1.0, 1.0, 1.0, 1.0, 1.0, 1.0, 1.0, 1.0, 1.0, 1.0, 1.0, 1.0, 1.0, 1.0, 1.0, 1.0, 1.0, 1.0, 1.0, 1.0, 1.0, 1.0, 1.0, 1.0, 1.0, 1.0, 1.0, 1.0, 1.0, 1.0, 1.0, 1.0, 1.0, 1.0, 1.0, 1.0, 1.0, 1.0, 1.0, 1.0, 1.0, 1.0, 1.0, 1.0, 1.0, 1.0, 1.0, 1.0, 1.0, 1.0, 1.0, 1.0, 1.0, 1.0, 1.0, 1.0, 1.0, 1.0, 1.0, 1.0, 1.0, 1.0, 1.0, 1.0, 1.0, 1.0, 1.0, 1.0, 1.0, 1.0, 1.0, 1.0, 1.0, 1.0, 1.0, 1.0, 1.0, 1.0, 1.0, 1.0, 1.0, 1.0, 1.0, 1.0, 1.0, 1.0, 1.0, 1.0, 1.0, 1.0, 1.0, 1.0, 1.0, 1.0, 1.0, 1.0, 1.0, 1.0, 1.0, 1.0, 1.0, 1.0, 1.0, 1.0, 1.0, 1.0, 1.0, 1.0, 1.0, 1.0, 1.0, 1.0, 1.0, 1.0, 1.0, 1.0, 1.0, 1.0, 1.0, 1.0, 1.0, 1.0, 1.0, 1.0, 1.0, 1.0, 1.0, 1.0, 1.0, 1.0, 1.0, 1.0, 1.0, 1.0, 1.0, 1.0, 1.0, 1.0, 1.0, 1.0, 1.0, 1.0, 1.0, 1.0, 1.0, 1.0, 1.0, 1.0, 1.0, 1.0, 1.0, 1.0, 1.0, 1.0, 1.0, 1.0, 1.0, 1.0, 1.0, 1.0, 1.0, 1.0, 1.0, 1.0, 1.0, 1.0, 1.0, 1.0, 1.0, 1.0, 1.0, 1.0, 1.0, 1.0, 1.0, 1.0, 1.0, 1.0, 1.0, 1.0, 1.0, 1.0, 1.0, 1.0, 1.0, 1.0, 1.0, 1.0, 1.0, 1.0, 1.0, 1.0, 1.0, 1.0, 1.0, 1.0, 1.0, 1.0, 1.0, 1.0, 1.0, 1.0, 1.0, 1.0, 1.0, 1.0, 1.0, 1.0, 1.0, 1.0, 1.0, 1.0, 1.0, 1.0, 1.0, 1.0, 1.0, 1.0, 1.0, 1.0, 1.0, 1.0, 1.0, 1.0, 1.0, 1.0, 1.0, 1.0, 1.0, 1.0, 1.0, 1.0, 1.0, 1.0, 1.0, 1.0, 1.0, 1.0, 1.0, 1.0, 1.0, 1.0, 1.0, 1.0, 1.0, 1.0, 1.0, 1.0, 1.0, 1.0, 1.0, 1.0, 1.0, 1.0, 1.0, 1.0, 1.0, 1.0, 1.0, 1.0, 1.0, 1.0, 1.0, 1.0, 1.0, 1.0, 1.0, 1.0, 1.0, 1.0, 1.0, 1.0, 1.0, 1.0, 1.0, 1.0, 1.0, 1.0, 1.0, 1.0, 1.0, 1.0, 1.0, 1.0, 1.0, 1.0, 1.0, 1.0, 1.0, 1.0, 1.0, 1.0, 1.0, 1.0, 1.0, 1.0, 1.0, 1.0, 1.0, 1.0, 1.0, 1.0, 1.0, 1.0, 1.0, 1.0, 1.0, 1.0, 1.0, 1.0, 1.0, 1.0, 1.0, 1.0, 1.0, 1.0, 1.0, 1.0, 1.0, 1.0, 1.0, 1.0, 1.0, 1.0, 1.0, 1.0, 1.0, 1.0, 1.0, 1.0, 1.0, 1.0, 1.0, 1.0, 1.0, 1.0, 1.0, 1.0, 1.0, 1.0, 1.0, 1.0, 1.0, 1.0, 1.0, 1.0, 1.0, 1.0, 1.0, 1.0, 1.0, 1.0, 1.0, 1.0, 1.0, 1.0, 1.0, 1.0, 1.0, 1.0, 1.0, 1.0, 1.0, 1.0, 1.0, 1.0, 1.0, 1.0, 1.0, 1.0, 1.0, 1.0, 1.0, 1.0, 1.0, 1.0, 1.0, 1.0, 1.0, 1.0, 1.0, 1.0, 1.0, 1.0, 1.0, 1.0, 1.0, 1.0, 1.0, 1.0, 1.0, 1.0, 1.0, 1.0, 1.0, 1.0, 1.0, 1.0, 1.0, 1.0, 1.0, 1.0, 1.0, 1.0, 1.0, 1.0, 1.0, 1.0, 1.0, 1.0, 1.0, 1.0, 1.0, 1.0, 1.0, 1.0, 1.0, 1.0, 1.0, 1.0, 1.0, 1.0, 1.0, 1.0, 1.0, 1.0, 1.0, 1.0, 1.0, 1.0, 1.0, 1.0, 1.0, 1.0, 1.0, 1.0, 1.0, 1.0, 1.0, 1.0, 1.0, 1.0, 1.0, 1.0, 1.0, 1.0, 1.0, 1.0, 1.0, 1.0, 1.0, 1.0, 1.0, 1.0, 1.0, 1.0, 1.0, 1.0, 1.0, 1.0, 1.0, 1.0, 1.0, 1.0, 1.0, 1.0, 1.0, 1.0, 1.0, 1.0, 1.0, 1.0, 1.0, 1.0, 1.0, 1.0, 1.0, 1.0, 1.0, 1.0, 1.0, 1.0, 1.0, 1.0, 1.0, 1.0, 1.0, 1.0, 1.0, 1.0, 1.0, 1.0, 1.0, 1.0, 1.0, 1.0, 1.0, 1.0, 1.0, 1.0, 1.0, 1.0, 1.0, 1.0, 1.0, 1.0, 1.0, 1.0, 1.0, 1.0, 1.0, 1.0, 1.0, 1.0, 1.0, 1.0, 1.0, 1.0, 1.0, 1.0, 1.0, 1.0, 1.0, 1.0, 1.0, 1.0, 1.0, 1.0, 1.0, 1.0, 1.0, 1.0, 1.0, 1.0, 1.0, 1.0, 1.0, 1.0, 1.0, 1.0, 1.0, 1.0, 1.0, 1.0, 1.0, 1.0, 1.0, 1.0, 1.0, 1.0, 1.0, 1.0, 1.0, 1.0, 1.0, 1.0, 1.0, 1.0, 1.0, 1.0, 1.0, 1.0, 1.0, 1.0, 1.0, 1.0, 1.0, 1.0, 1.0, 1.0, 1.0, 1.0, 1.0, 1.0, 1.0, 1.0, 1.0, 1.0, 1.0, 1.0, 1.0, 1.0, 1.0, 1.0, 1.0, 1.0, 1.0, 1.0, 1.0, 1.0, 1.0, 1.0, 1.0, 1.0, 1.0, 1.0, 1.0, 1.0, 1.0, 1.0, 1.0, 1.0, 1.0, 1.0, 1.0, 1.0, 1.0, 1.0, 1.0, 1.0, 1.0, 1.0, 1.0, 1.0, 1.0, 1.0, 1.0, 1.0, 1.0, 1.0, 1.0, 1.0, 1.0, 1.0, 1.0, 1.0, 1.0, 1.0, 1.0, 1.0, 1.0, 1.0, 1.0, 1.0, 1.0, 1.0, 1.0, 1.0, 1.0, 1.0, 1.0, 1.0, 1.0, 1.0, 1.0, 1.0, 1.0, 1.0, 1.0, 1.0, 1.0, 1.0, 1.0, 1.0, 1.0, 1.0, 1.0, 1.0, 1.0, 1.0, 1.0, 1.0, 1.0, 1.0, 1.0, 1.0, 1.0, 1.0, 1.0, 1.0, 1.0, 1.0, 1.0, 1.0, 1.0, 1.0, 1.0, 1.0, 1.0, 1.0, 1.0, 1.0, 1.0, 1.0, 1.0, 1.0, 1.0, 1.0, 1.0, 1.0, 1.0, 1.0, 1.0, 1.0, 1.0, 1.0, 1.0, 1.0, 1.0, 1.0, 1.0, 1.0, 1.0, 1.0, 1.0, 1.0, 1.0, 1.0, 1.0, 1.0, 1.0, 1.0, 1.0, 1.0, 1.0, 1.0, 1.0, 1.0, 1.0, 1.0, 1.0, 1.0, 1.0, 1.0, 1.0, 1.0, 1.0, 1.0, 1.0, 1.0, 1.0, 1.0, 1.0, 1.0, 1.0, 1.0, 1.0, 1.0, 1.0, 1.0, 1.0, 1.0, 1.0, 1.0, 1.0, 1.0, 1.0, 1.0, 1.0, 1.0, 1.0, 1.0, 1.0, 1.0, 1.0, 1.0, 1.0, 1.0, 1.0, 1.0, 1.0, 1.0, 1.0, 1.0, 1.0, 1.0, 1.0, 1.0, 1.0, 1.0, 1.0, 1.0, 1.0, 1.0, 1.0, 1.0, 1.0, 1.0, 1.0, 1.0, 1.0, 1.0, 1.0, 1.0, 1.0, 1.0, 1.0, 1.0, 1.0, 1.0, 1.0, 1.0, 1.0, 1.0, 1.0, 1.0, 1.0, 1.0, 1.0, 1.0, 1.0, 1.0, 1.0, 1.0, 1.0, 1.0, 1.0, 1.0, 1.0, 1.0, 1.0, 1.0, 1.0, 1.0, 1.0, 1.0, 1.0, 1.0, 1.0, 1.0, 1.0, 1.0, 1.0, 1.0, 1.0, 1.0, 1.0, 1.0, 1.0, 1.0, 1.0, 1.0, 1.0, 1.0, 1.0, 1.0, 1.0, 1.0, 1.0, 1.0, 1.0, 1.0, 1.0, 1.0, 1.0, 1.0, 1.0, 1.0, 1.0, 1.0, 1.0, 1.0, 1.0, 1.0, 1.0, 1.0, 1.0, 1.0, 1.0, 1.0, 1.0, 1.0, 1.0, 1.0, 1.0, 1.0, 1.0, 1.0, 1.0, 1.0, 1.0, 1.0, 1.0, 1.0, 1.0, 1.0, 1.0, 1.0, 1.0, 1.0, 1.0, 1.0, 1.0, 1.0, 1.0, 1.0, 1.0, 1.0, 1.0, 1.0, 1.0, 1.0, 1.0, 1.0, 1.0, 1.0, 1.0, 1.0, 1.0, 1.0, 1.0, 1.0, 1.0, 1.0, 1.0, 1.0, 1.0, 1.0, 1.0, 1.0, 1.0, 1.0, 1.0, 1.0, 1.0, 1.0, 1.0, 1.0, 1.0, 1.0, 1.0, 1.0, 1.0, 1.0, 1.0, 1.0, 1.0, 1.0, 1.0, 1.0, 1.0, 1.0, 1.0, 1.0, 1.0, 1.0, 1.0, 1.0, 1.0, 1.0, 1.0, 1.0, 1.0, 1.0, 1.0, 1.0, 1.0, 1.0, 1.0, 1.0])
me_text.materials.append(mat_test)
me_text.materials.append(mat_red)
me_text.materials.append(mat_orange)
me_text.materials.append(mat_yellow)
me_text.materials.append(mat_green)
me_text.materials.append(mat_blue)
me_text.materials.append(mat_indigo)
me_text.materials.append(mat_violet)
me_text.use_remesh_fix_poles = True
me_text.use_remesh_preserve_attributes = False
me_text.update()

# ---- objects
ob_light = bpy.data.objects.new('Light', light_light)
ob_camera = bpy.data.objects.new('Camera', cam_camera)
ob_text = bpy.data.objects.new('Text', me_text)
_N = mat_test.node_tree.nodes; _L = mat_test.node_tree.links
n0 = _N.new('ShaderNodeTexCoord'); n0.name = 'Texture Coordinate'; n0.location = (-649, 172)
n0.object = ob_text
n1 = _N.new('ShaderNodeOutputMaterial'); n1.name = 'Material Output'; n1.location = (547, 288)
n2 = _N.new('ShaderNodeBsdfPrincipled'); n2.name = 'Principled BSDF'; n2.location = (257, 288)
n2.distribution = 'GGX'
n2.subsurface_method = 'RANDOM_WALK_SKIN'
n2.inputs[3].default_value = 1.45
n2.inputs[27].default_value = (0.0, 0.0, 0.0, 1.0)
n2.inputs[28].default_value = 1.0
n3 = _N.new('ShaderNodeMapping'); n3.name = 'Mapping'; n3.location = (-443, 225)
n3.inputs[1].default_value = (0.5, 0.0, 0.0)
n3.inputs[3].default_value = (0.333, 1.0, 1.0)
n4 = _N.new('ShaderNodeTexGradient'); n4.name = 'Gradient Texture'; n4.location = (-266, 289)
n5 = _N.new('ShaderNodeValToRGB'); n5.name = 'ColorRamp'; n5.location = (-106, 148)
n5.color_ramp.interpolation = 'EASE'
while len(n5.color_ramp.elements) > 1: n5.color_ramp.elements.remove(n5.color_ramp.elements[-1])
n5.color_ramp.elements[0].position = 0.0; n5.color_ramp.elements[0].color = (1.0, 0.0, 0.0, 1.0)
_e = n5.color_ramp.elements.new(0.1667); _e.color = (1.0, 0.3763, 0.0, 1.0)
_e = n5.color_ramp.elements.new(0.3333); _e.color = (1.0, 1.0, 0.0, 1.0)
_e = n5.color_ramp.elements.new(0.5); _e.color = (0.0, 1.0, 0.0, 1.0)
_e = n5.color_ramp.elements.new(0.6667); _e.color = (0.0, 0.0, 1.0, 1.0)
_e = n5.color_ramp.elements.new(0.8333); _e.color = (0.07036, 0.0, 0.2232, 1.0)
_e = n5.color_ramp.elements.new(1.0); _e.color = (0.2122, 0.0, 1.0, 1.0)
_L.new(n2.outputs[0], n1.inputs[0])
_L.new(n0.outputs[3], n3.inputs[0])
_L.new(n3.outputs[0], n4.inputs[0])
_L.new(n4.outputs[0], n5.inputs[0])
_L.new(n5.outputs[0], n2.inputs[0])
n1.is_active_output = True

# ---- transforms, parenting, visibility, modifiers, constraints
ob_light.location = (4.076, 1.005, 5.904)
ob_light.rotation_euler = (0.6503, 0.05522, 1.866)
ob_light.lock_rotations_4d = False
ob_light.empty_display_type = 'ARROWS'
ob_light.color = (0.0, 0.0, 0.0, 0.0)
ob_light.lineart.crease_threshold = 0.0
ob_camera.location = (7.359, -6.926, 4.958)
ob_camera.rotation_euler = (1.109, 0.0, 0.8149)
ob_camera.lock_rotations_4d = False
ob_camera.empty_display_type = 'ARROWS'
ob_camera.color = (0.0, 0.0, 0.0, 0.0)
ob_camera.display_type = 'WIRE'
ob_camera.lineart.crease_threshold = 0.0
ob_text.location = (0.0, 0.0, 0.0)
ob_text.scale = (5.0, 5.0, 5.0)

# ---- collection membership
col_collection.objects.link(ob_light)
col_collection.objects.link(ob_camera)
col_collection.objects.link(ob_text)

# ---- scene / render settings (as saved in the file)
scene.camera = ob_camera
scene.frame_start = 1; scene.frame_end = 250; scene.frame_set(1)
scene.render.engine = 'BLENDER_EEVEE_NEXT'
scene.cycles.sampling_pattern = 'TABULATED_SOBOL'
scene.cycles.use_light_tree = False
scene.view_settings.view_transform = 'Standard'
bpy.context.view_layer.update()
